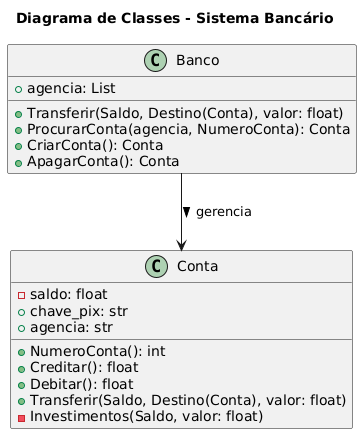

The diagram above was rendered by PlantUML. Its source (embedded in the PNG):
@startuml
title Diagrama de Classes - Sistema Bancário

class Banco {
    + agencia: List

    + Transferir(Saldo, Destino(Conta), valor: float)
    + ProcurarConta(agencia, NumeroConta): Conta
    + CriarConta(): Conta
    + ApagarConta(): Conta
}

class Conta {
    - saldo: float
    + chave_pix: str
    + agencia: str

    + NumeroConta(): int
    + Creditar(): float
    + Debitar(): float
    + Transferir(Saldo, Destino(Conta), valor: float)
    - Investimentos(Saldo, valor: float)
}

Banco --> Conta : gerencia >
@enduml